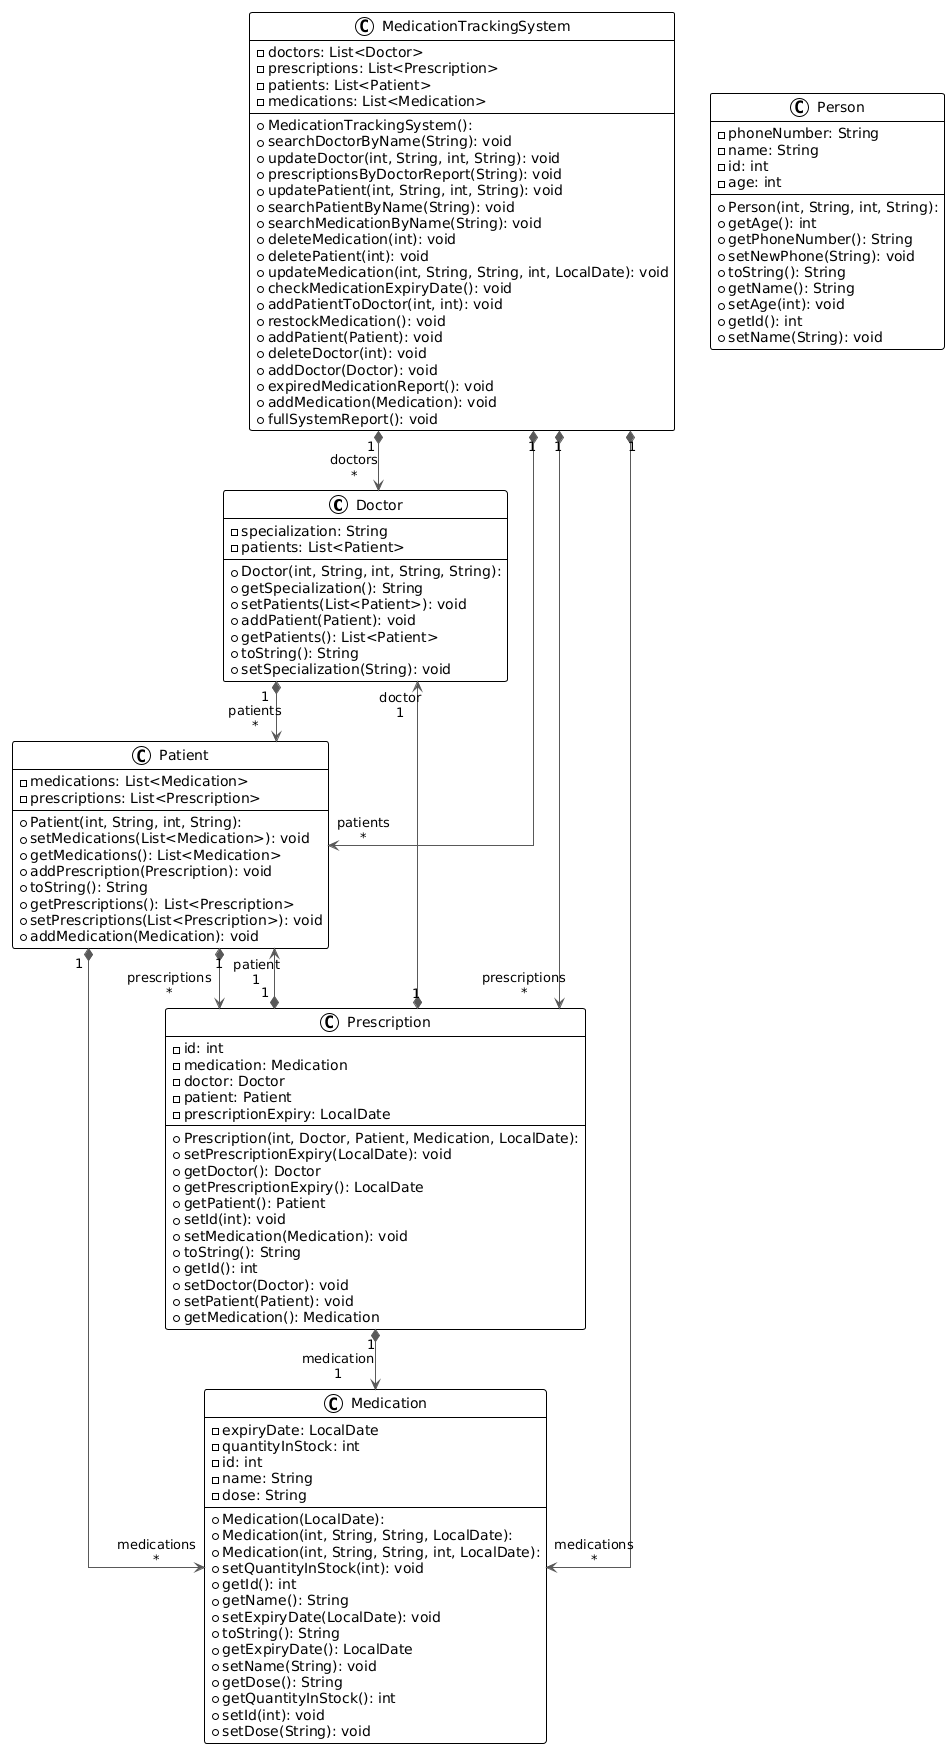

The diagram above was rendered by PlantUML. Its source (embedded in the PNG):
@startuml
!theme plain
top to bottom direction
skinparam linetype ortho

class Doctor {
  + Doctor(int, String, int, String, String): 
  - specialization: String
  - patients: List<Patient>
  + getSpecialization(): String
  + setPatients(List<Patient>): void
  + addPatient(Patient): void
  + getPatients(): List<Patient>
  + toString(): String
  + setSpecialization(String): void
}
class Medication {
  + Medication(LocalDate): 
  + Medication(int, String, String, LocalDate): 
  + Medication(int, String, String, int, LocalDate): 
  - expiryDate: LocalDate
  - quantityInStock: int
  - id: int
  - name: String
  - dose: String
  + setQuantityInStock(int): void
  + getId(): int
  + getName(): String
  + setExpiryDate(LocalDate): void
  + toString(): String
  + getExpiryDate(): LocalDate
  + setName(String): void
  + getDose(): String
  + getQuantityInStock(): int
  + setId(int): void
  + setDose(String): void
}
class MedicationTrackingSystem {
  + MedicationTrackingSystem(): 
  - doctors: List<Doctor>
  - prescriptions: List<Prescription>
  - patients: List<Patient>
  - medications: List<Medication>
  + searchDoctorByName(String): void
  + updateDoctor(int, String, int, String): void
  + prescriptionsByDoctorReport(String): void
  + updatePatient(int, String, int, String): void
  + searchPatientByName(String): void
  + searchMedicationByName(String): void
  + deleteMedication(int): void
  + deletePatient(int): void
  + updateMedication(int, String, String, int, LocalDate): void
  + checkMedicationExpiryDate(): void
  + addPatientToDoctor(int, int): void
  + restockMedication(): void
  + addPatient(Patient): void
  + deleteDoctor(int): void
  + addDoctor(Doctor): void
  + expiredMedicationReport(): void
  + addMedication(Medication): void
  + fullSystemReport(): void
}
class Patient {
  + Patient(int, String, int, String): 
  - medications: List<Medication>
  - prescriptions: List<Prescription>
  + setMedications(List<Medication>): void
  + getMedications(): List<Medication>
  + addPrescription(Prescription): void
  + toString(): String
  + getPrescriptions(): List<Prescription>
  + setPrescriptions(List<Prescription>): void
  + addMedication(Medication): void
}
class Person {
  + Person(int, String, int, String): 
  - phoneNumber: String
  - name: String
  - id: int
  - age: int
  + getAge(): int
  + getPhoneNumber(): String
  + setNewPhone(String): void
  + toString(): String
  + getName(): String
  + setAge(int): void
  + getId(): int
  + setName(String): void
}
class Prescription {
  + Prescription(int, Doctor, Patient, Medication, LocalDate): 
  - id: int
  - medication: Medication
  - doctor: Doctor
  - patient: Patient
  - prescriptionExpiry: LocalDate
  + setPrescriptionExpiry(LocalDate): void
  + getDoctor(): Doctor
  + getPrescriptionExpiry(): LocalDate
  + getPatient(): Patient
  + setId(int): void
  + setMedication(Medication): void
  + toString(): String
  + getId(): int
  + setDoctor(Doctor): void
  + setPatient(Patient): void
  + getMedication(): Medication
}

Doctor                   "1" *-[#595959,plain]-> "patients\n*" Patient                  
MedicationTrackingSystem "1" *-[#595959,plain]-> "doctors\n*" Doctor                   
MedicationTrackingSystem "1" *-[#595959,plain]-> "medications\n*" Medication               
MedicationTrackingSystem "1" *-[#595959,plain]-> "patients\n*" Patient                  
MedicationTrackingSystem "1" *-[#595959,plain]-> "prescriptions\n*" Prescription             
Patient                  "1" *-[#595959,plain]-> "medications\n*" Medication               
Patient                  "1" *-[#595959,plain]-> "prescriptions\n*" Prescription             
Prescription             "1" *-[#595959,plain]-> "doctor\n1" Doctor                   
Prescription             "1" *-[#595959,plain]-> "medication\n1" Medication               
Prescription             "1" *-[#595959,plain]-> "patient\n1" Patient
@enduml